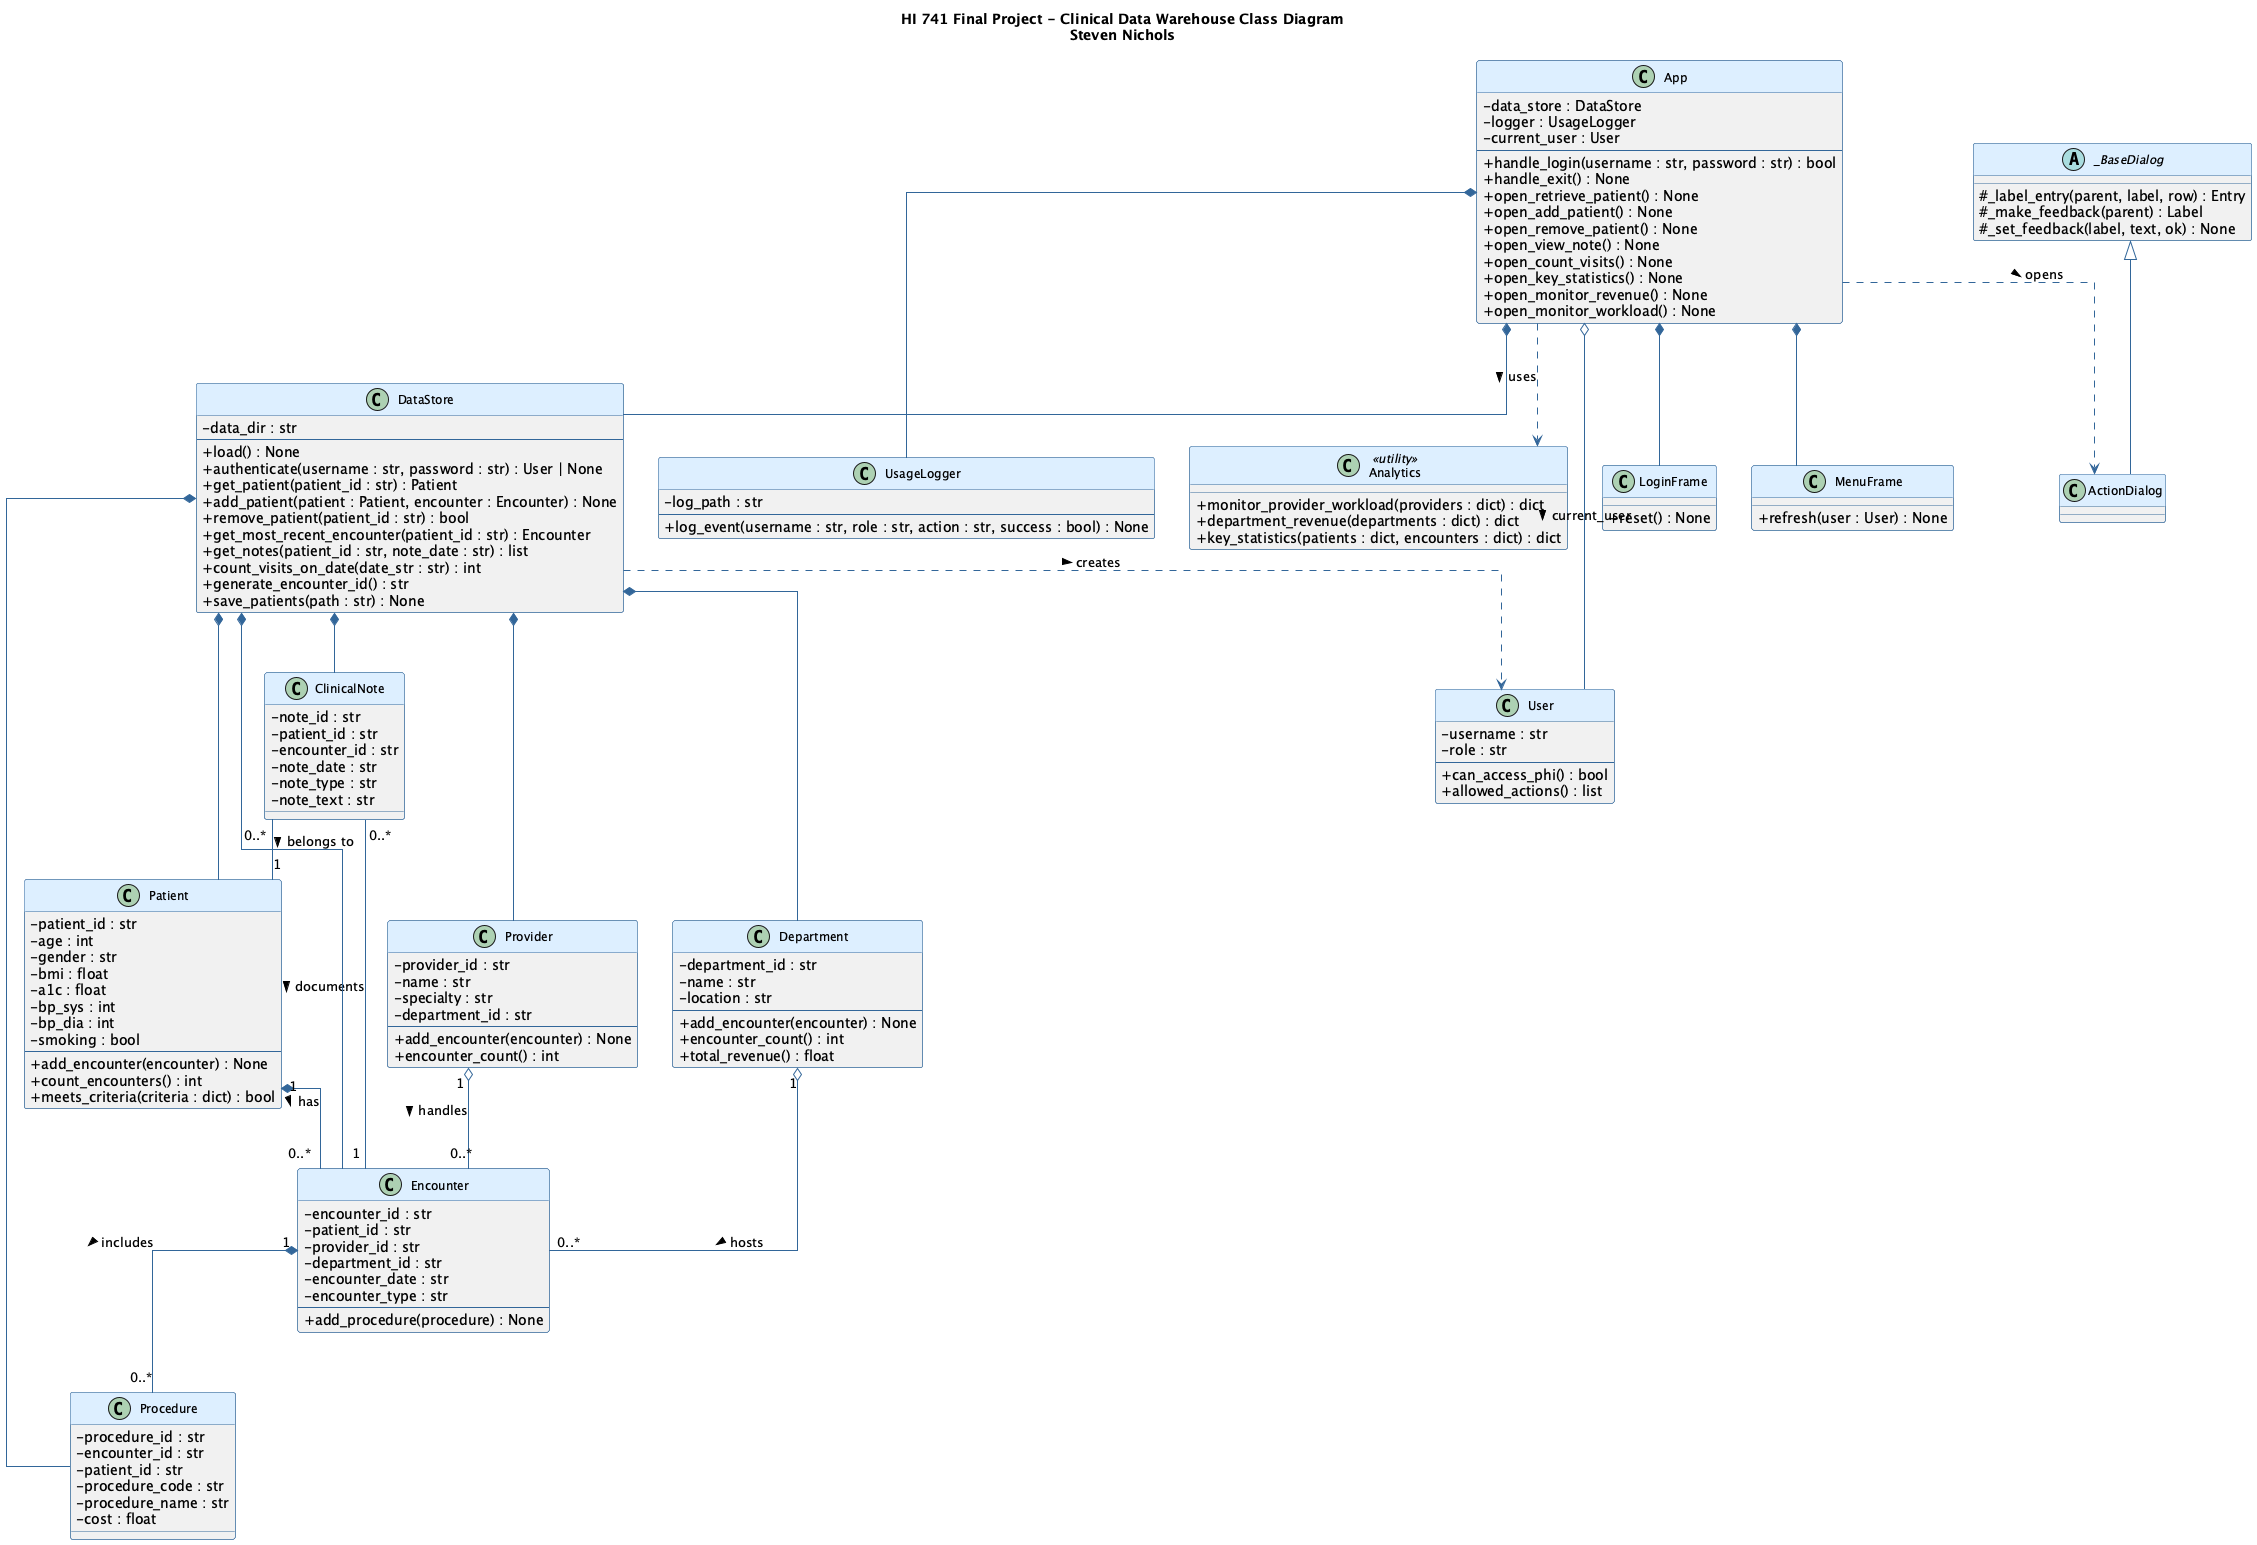

The diagram above was rendered by PlantUML. Its source (embedded in the PNG):
@startuml FinalProject_Class_Diagram
title HI 741 Final Project - Clinical Data Warehouse Class Diagram\nSteven Nichols

skinparam classAttributeIconSize 0
skinparam classFontSize 12
skinparam classHeaderBackgroundColor #DDEEFF
skinparam classBorderColor #336699
skinparam ArrowColor #336699
skinparam shadowing false
skinparam linetype ortho

' ── Domain model ─────────────────────────────────────────────

class Patient {
    - patient_id : str
    - age : int
    - gender : str
    - bmi : float
    - a1c : float
    - bp_sys : int
    - bp_dia : int
    - smoking : bool
    --
    + add_encounter(encounter) : None
    + count_encounters() : int
    + meets_criteria(criteria : dict) : bool
}

class Encounter {
    - encounter_id : str
    - patient_id : str
    - provider_id : str
    - department_id : str
    - encounter_date : str
    - encounter_type : str
    --
    + add_procedure(procedure) : None
}

class Procedure {
    - procedure_id : str
    - encounter_id : str
    - patient_id : str
    - procedure_code : str
    - procedure_name : str
    - cost : float
}

class Provider {
    - provider_id : str
    - name : str
    - specialty : str
    - department_id : str
    --
    + add_encounter(encounter) : None
    + encounter_count() : int
}

class Department {
    - department_id : str
    - name : str
    - location : str
    --
    + add_encounter(encounter) : None
    + encounter_count() : int
    + total_revenue() : float
}

class ClinicalNote {
    - note_id : str
    - patient_id : str
    - encounter_id : str
    - note_date : str
    - note_type : str
    - note_text : str
}

' ── Access control ────────────────────────────────────────────

class User {
    - username : str
    - role : str
    --
    + can_access_phi() : bool
    + allowed_actions() : list
}

' ── Data layer ────────────────────────────────────────────────

class DataStore {
    - data_dir : str
    --
    + load() : None
    + authenticate(username : str, password : str) : User | None
    + get_patient(patient_id : str) : Patient
    + add_patient(patient : Patient, encounter : Encounter) : None
    + remove_patient(patient_id : str) : bool
    + get_most_recent_encounter(patient_id : str) : Encounter
    + get_notes(patient_id : str, note_date : str) : list
    + count_visits_on_date(date_str : str) : int
    + generate_encounter_id() : str
    + save_patients(path : str) : None
}

' ── Logging ───────────────────────────────────────────────────

class UsageLogger {
    - log_path : str
    --
    + log_event(username : str, role : str, action : str, success : bool) : None
}

class Analytics <<utility>> {
    + monitor_provider_workload(providers : dict) : dict
    + department_revenue(departments : dict) : dict
    + key_statistics(patients : dict, encounters : dict) : dict
}

' ── UI - application and persistent frames ────────────────────

class App {
    - data_store : DataStore
    - logger : UsageLogger
    - current_user : User
    --
    + handle_login(username : str, password : str) : bool
    + handle_exit() : None
    + open_retrieve_patient() : None
    + open_add_patient() : None
    + open_remove_patient() : None
    + open_view_note() : None
    + open_count_visits() : None
    + open_key_statistics() : None
    + open_monitor_revenue() : None
    + open_monitor_workload() : None
}

class LoginFrame {
    + reset() : None
}

class MenuFrame {
    + refresh(user : User) : None
}

' ── UI dialogs ────────────────────────────────────────────────

abstract class _BaseDialog {
    # _label_entry(parent, label, row) : Entry
    # _make_feedback(parent) : Label
    # _set_feedback(label, text, ok) : None
}

class ActionDialog

' ── Relationships ─────────────────────────────────────────────

' Domain model
Patient      "1"    *--  "0..*"  Encounter    : has >
Encounter    "1"    *--  "0..*"  Procedure    : includes >
Provider     "1"    o--  "0..*"  Encounter    : handles >
Department   "1"    o--  "0..*"  Encounter    : hosts >
ClinicalNote "0..*" --   "1"    Patient      : belongs to >
ClinicalNote "0..*" --   "1"    Encounter    : documents >

' Data layer owns all domain objects
DataStore    *--  Patient
DataStore    *--  Encounter
DataStore    *--  Procedure
DataStore    *--  Provider
DataStore    *--  Department
DataStore    *--  ClinicalNote
DataStore    ..>  User          : creates >

' App owns the data layer and persistent UI frames
App          *--  DataStore
App          *--  UsageLogger
App          o--  User          : current_user >
App          *--  LoginFrame
App          *--  MenuFrame
App          ..>  Analytics    : uses >

' Dialog inheritance hierarchy, collapsed for readability
_BaseDialog  <|--  ActionDialog
App          ..>  ActionDialog  : opens >

@enduml